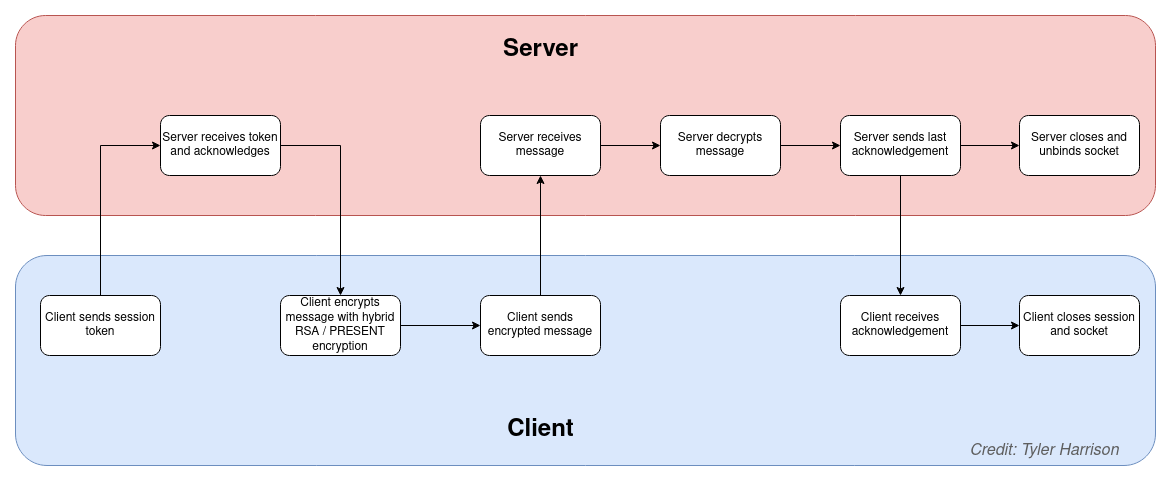

The diagram above was exported from draw.io. Its source (the exported page's mxGraphModel, read from the mxfile embedded in the PNG):
<mxGraphModel dx="1416" dy="700" grid="1" gridSize="10" guides="1" tooltips="1" connect="1" arrows="1" fold="1" page="1" pageScale="1" pageWidth="1169" pageHeight="827" math="0" shadow="0">
  <root>
    <mxCell id="WIyWlLk6GJQsqaUBKTNV-0" />
    <mxCell id="WIyWlLk6GJQsqaUBKTNV-1" parent="WIyWlLk6GJQsqaUBKTNV-0" />
    <mxCell id="30" value="" style="rounded=1;whiteSpace=wrap;html=1;fillColor=#dae8fc;strokeColor=#6c8ebf;" vertex="1" parent="WIyWlLk6GJQsqaUBKTNV-1">
      <mxGeometry x="10" y="290" width="1140" height="210" as="geometry" />
    </mxCell>
    <mxCell id="31" value="" style="rounded=1;whiteSpace=wrap;html=1;fillColor=#f8cecc;strokeColor=#b85450;" vertex="1" parent="WIyWlLk6GJQsqaUBKTNV-1">
      <mxGeometry x="10" y="50" width="1140" height="200" as="geometry" />
    </mxCell>
    <mxCell id="21" style="edgeStyle=orthogonalEdgeStyle;rounded=0;orthogonalLoop=1;jettySize=auto;html=1;exitX=1;exitY=0.5;exitDx=0;exitDy=0;entryX=0.5;entryY=0;entryDx=0;entryDy=0;" parent="WIyWlLk6GJQsqaUBKTNV-1" source="0" target="8" edge="1">
      <mxGeometry relative="1" as="geometry" />
    </mxCell>
    <mxCell id="0" value="Server receives token and acknowledges" style="whiteSpace=wrap;html=1;rounded=1;glass=0;strokeWidth=1;shadow=0;" parent="WIyWlLk6GJQsqaUBKTNV-1" vertex="1">
      <mxGeometry x="155" y="150" width="120" height="60" as="geometry" />
    </mxCell>
    <mxCell id="28" style="edgeStyle=orthogonalEdgeStyle;rounded=0;orthogonalLoop=1;jettySize=auto;html=1;exitX=0.5;exitY=0;exitDx=0;exitDy=0;entryX=0;entryY=0.5;entryDx=0;entryDy=0;" edge="1" parent="WIyWlLk6GJQsqaUBKTNV-1" source="2" target="0">
      <mxGeometry relative="1" as="geometry" />
    </mxCell>
    <mxCell id="2" value="Client sends session token" style="whiteSpace=wrap;html=1;rounded=1;glass=0;strokeWidth=1;shadow=0;" parent="WIyWlLk6GJQsqaUBKTNV-1" vertex="1">
      <mxGeometry x="35" y="330" width="120" height="60" as="geometry" />
    </mxCell>
    <mxCell id="11" value="" style="edgeStyle=orthogonalEdgeStyle;rounded=0;orthogonalLoop=1;jettySize=auto;html=1;" parent="WIyWlLk6GJQsqaUBKTNV-1" source="8" target="10" edge="1">
      <mxGeometry relative="1" as="geometry" />
    </mxCell>
    <mxCell id="8" value="Client encrypts message with hybrid RSA / PRESENT encryption" style="whiteSpace=wrap;html=1;rounded=1;glass=0;strokeWidth=1;shadow=0;" parent="WIyWlLk6GJQsqaUBKTNV-1" vertex="1">
      <mxGeometry x="275" y="330" width="120" height="60" as="geometry" />
    </mxCell>
    <mxCell id="13" value="" style="edgeStyle=orthogonalEdgeStyle;rounded=0;orthogonalLoop=1;jettySize=auto;html=1;" parent="WIyWlLk6GJQsqaUBKTNV-1" source="10" target="12" edge="1">
      <mxGeometry relative="1" as="geometry" />
    </mxCell>
    <mxCell id="10" value="Client sends encrypted message" style="whiteSpace=wrap;html=1;rounded=1;glass=0;strokeWidth=1;shadow=0;" parent="WIyWlLk6GJQsqaUBKTNV-1" vertex="1">
      <mxGeometry x="475" y="330" width="120" height="60" as="geometry" />
    </mxCell>
    <mxCell id="15" value="" style="edgeStyle=orthogonalEdgeStyle;rounded=0;orthogonalLoop=1;jettySize=auto;html=1;" parent="WIyWlLk6GJQsqaUBKTNV-1" source="12" target="14" edge="1">
      <mxGeometry relative="1" as="geometry" />
    </mxCell>
    <mxCell id="12" value="Server receives message" style="whiteSpace=wrap;html=1;rounded=1;glass=0;strokeWidth=1;shadow=0;" parent="WIyWlLk6GJQsqaUBKTNV-1" vertex="1">
      <mxGeometry x="475" y="150" width="120" height="60" as="geometry" />
    </mxCell>
    <mxCell id="17" value="" style="edgeStyle=orthogonalEdgeStyle;rounded=0;orthogonalLoop=1;jettySize=auto;html=1;" parent="WIyWlLk6GJQsqaUBKTNV-1" source="14" target="16" edge="1">
      <mxGeometry relative="1" as="geometry" />
    </mxCell>
    <mxCell id="14" value="Server decrypts message" style="whiteSpace=wrap;html=1;rounded=1;glass=0;strokeWidth=1;shadow=0;" parent="WIyWlLk6GJQsqaUBKTNV-1" vertex="1">
      <mxGeometry x="655" y="150" width="120" height="60" as="geometry" />
    </mxCell>
    <mxCell id="19" value="" style="edgeStyle=orthogonalEdgeStyle;rounded=0;orthogonalLoop=1;jettySize=auto;html=1;" parent="WIyWlLk6GJQsqaUBKTNV-1" source="16" target="18" edge="1">
      <mxGeometry relative="1" as="geometry" />
    </mxCell>
    <mxCell id="26" style="edgeStyle=orthogonalEdgeStyle;rounded=0;orthogonalLoop=1;jettySize=auto;html=1;exitX=0.5;exitY=1;exitDx=0;exitDy=0;entryX=0.5;entryY=0;entryDx=0;entryDy=0;" edge="1" parent="WIyWlLk6GJQsqaUBKTNV-1" source="16" target="24">
      <mxGeometry relative="1" as="geometry" />
    </mxCell>
    <mxCell id="16" value="Server sends last acknowledgement" style="whiteSpace=wrap;html=1;rounded=1;glass=0;strokeWidth=1;shadow=0;" parent="WIyWlLk6GJQsqaUBKTNV-1" vertex="1">
      <mxGeometry x="835" y="150" width="120" height="60" as="geometry" />
    </mxCell>
    <mxCell id="18" value="Server closes and unbinds socket" style="whiteSpace=wrap;html=1;rounded=1;glass=0;strokeWidth=1;shadow=0;" parent="WIyWlLk6GJQsqaUBKTNV-1" vertex="1">
      <mxGeometry x="1014" y="150" width="120" height="60" as="geometry" />
    </mxCell>
    <mxCell id="22" value="Client closes session and socket" style="whiteSpace=wrap;html=1;rounded=1;glass=0;strokeWidth=1;shadow=0;" parent="WIyWlLk6GJQsqaUBKTNV-1" vertex="1">
      <mxGeometry x="1014" y="330" width="120" height="60" as="geometry" />
    </mxCell>
    <mxCell id="25" style="edgeStyle=orthogonalEdgeStyle;rounded=0;orthogonalLoop=1;jettySize=auto;html=1;entryX=0;entryY=0.5;entryDx=0;entryDy=0;" edge="1" parent="WIyWlLk6GJQsqaUBKTNV-1" source="24" target="22">
      <mxGeometry relative="1" as="geometry" />
    </mxCell>
    <mxCell id="24" value="Client receives acknowledgement" style="whiteSpace=wrap;html=1;rounded=1;glass=0;strokeWidth=1;shadow=0;" vertex="1" parent="WIyWlLk6GJQsqaUBKTNV-1">
      <mxGeometry x="835" y="330" width="120" height="60" as="geometry" />
    </mxCell>
    <mxCell id="32" value="&lt;h1&gt;Server&lt;br&gt;&lt;/h1&gt;" style="text;html=1;align=center;verticalAlign=middle;resizable=0;points=[];autosize=1;strokeColor=none;fillColor=none;" vertex="1" parent="WIyWlLk6GJQsqaUBKTNV-1">
      <mxGeometry x="490" y="60" width="90" height="50" as="geometry" />
    </mxCell>
    <mxCell id="33" value="&lt;h1&gt;Client&lt;/h1&gt;" style="text;html=1;align=center;verticalAlign=middle;resizable=0;points=[];autosize=1;strokeColor=none;fillColor=none;" vertex="1" parent="WIyWlLk6GJQsqaUBKTNV-1">
      <mxGeometry x="495" y="440" width="80" height="50" as="geometry" />
    </mxCell>
    <mxCell id="34" value="&lt;font style=&quot;font-size: 16px;&quot; color=&quot;#5E5E5E&quot;&gt;&lt;i&gt;Credit: Tyler Harrison&lt;br&gt;&lt;/i&gt;&lt;/font&gt;" style="text;html=1;strokeColor=none;fillColor=none;align=center;verticalAlign=middle;whiteSpace=wrap;rounded=0;fontSize=19;" vertex="1" parent="WIyWlLk6GJQsqaUBKTNV-1">
      <mxGeometry x="944" y="470" width="190" height="30" as="geometry" />
    </mxCell>
  </root>
</mxGraphModel>